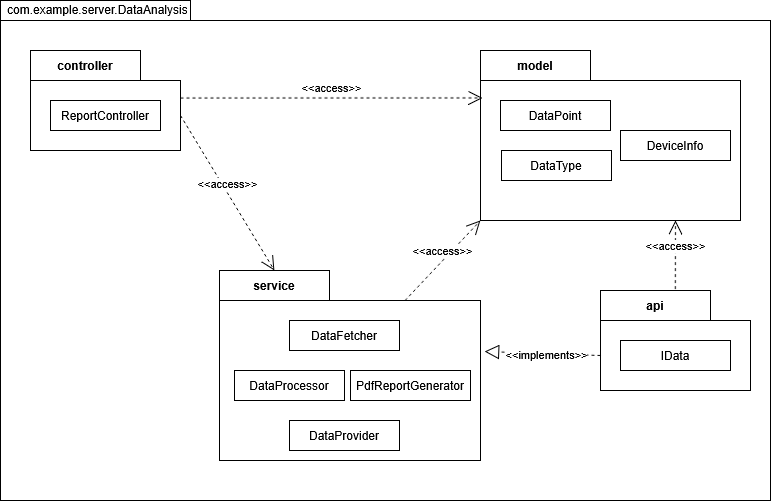

The diagram above was exported from draw.io. Its source (the exported page's mxGraphModel, read from the mxfile embedded in the PNG):
<mxGraphModel dx="1042" dy="563" grid="1" gridSize="10" guides="1" tooltips="1" connect="1" arrows="1" fold="1" page="1" pageScale="1" pageWidth="827" pageHeight="1169" math="0" shadow="0">
  <root>
    <mxCell id="0" />
    <mxCell id="1" parent="0" />
    <mxCell id="Up_eWgY4WK7OSPnfdzlY-3" parent="1" style="shape=folder;xSize=90;align=left;spacingLeft=10;align=left;verticalAlign=top;spacingLeft=5;spacingTop=-4;tabWidth=190;tabHeight=20;tabPosition=left;html=1;recursiveResize=0;" value="com.example.server.DataAnalysis" vertex="1">
      <mxGeometry height="500" width="770" x="40" y="40" as="geometry" />
    </mxCell>
    <mxCell id="Up_eWgY4WK7OSPnfdzlY-8" parent="1" style="shape=folder;fontStyle=1;tabWidth=110;tabHeight=30;tabPosition=left;html=1;boundedLbl=1;labelInHeader=1;container=1;collapsible=0;recursiveResize=0;whiteSpace=wrap;" value="controller" vertex="1">
      <mxGeometry height="100" width="150" x="70" y="90" as="geometry" />
    </mxCell>
    <mxCell id="Up_eWgY4WK7OSPnfdzlY-9" parent="Up_eWgY4WK7OSPnfdzlY-8" style="html=1;whiteSpace=wrap;" value="ReportController" vertex="1">
      <mxGeometry height="30" relative="1" width="110" as="geometry">
        <mxPoint x="20" y="50" as="offset" />
      </mxGeometry>
    </mxCell>
    <mxCell id="Up_eWgY4WK7OSPnfdzlY-10" parent="1" style="shape=folder;fontStyle=1;tabWidth=110;tabHeight=30;tabPosition=left;html=1;boundedLbl=1;labelInHeader=1;container=1;collapsible=0;recursiveResize=0;whiteSpace=wrap;" value="service" vertex="1">
      <mxGeometry height="190" width="261" x="259" y="310" as="geometry" />
    </mxCell>
    <mxCell id="Up_eWgY4WK7OSPnfdzlY-11" parent="Up_eWgY4WK7OSPnfdzlY-10" style="html=1;whiteSpace=wrap;" value="DataFetcher" vertex="1">
      <mxGeometry height="30" relative="1" width="110" as="geometry">
        <mxPoint x="70" y="50" as="offset" />
      </mxGeometry>
    </mxCell>
    <mxCell id="Up_eWgY4WK7OSPnfdzlY-12" parent="Up_eWgY4WK7OSPnfdzlY-10" style="html=1;whiteSpace=wrap;" value="DataProcessor" vertex="1">
      <mxGeometry height="30" width="110" x="15" y="100" as="geometry" />
    </mxCell>
    <mxCell id="Up_eWgY4WK7OSPnfdzlY-13" parent="Up_eWgY4WK7OSPnfdzlY-10" style="html=1;whiteSpace=wrap;" value="DataProvider" vertex="1">
      <mxGeometry height="30" width="110" x="70" y="150" as="geometry" />
    </mxCell>
    <mxCell id="Up_eWgY4WK7OSPnfdzlY-14" parent="Up_eWgY4WK7OSPnfdzlY-10" style="html=1;whiteSpace=wrap;" value="PdfReportGenerator" vertex="1">
      <mxGeometry height="30" width="120" x="131" y="100" as="geometry" />
    </mxCell>
    <mxCell id="Up_eWgY4WK7OSPnfdzlY-15" parent="1" style="shape=folder;fontStyle=1;tabWidth=110;tabHeight=30;tabPosition=left;html=1;boundedLbl=1;labelInHeader=1;container=1;collapsible=0;recursiveResize=0;whiteSpace=wrap;" value="api" vertex="1">
      <mxGeometry height="100" width="150" x="640" y="330" as="geometry" />
    </mxCell>
    <mxCell id="Up_eWgY4WK7OSPnfdzlY-16" parent="Up_eWgY4WK7OSPnfdzlY-15" style="html=1;whiteSpace=wrap;" value="IData" vertex="1">
      <mxGeometry height="30" relative="1" width="110" as="geometry">
        <mxPoint x="20" y="50" as="offset" />
      </mxGeometry>
    </mxCell>
    <mxCell id="Up_eWgY4WK7OSPnfdzlY-17" parent="1" style="shape=folder;fontStyle=1;tabWidth=110;tabHeight=30;tabPosition=left;html=1;boundedLbl=1;labelInHeader=1;container=1;collapsible=0;recursiveResize=0;whiteSpace=wrap;" value="model" vertex="1">
      <mxGeometry height="170" width="260" x="520" y="90" as="geometry" />
    </mxCell>
    <mxCell id="Up_eWgY4WK7OSPnfdzlY-18" parent="Up_eWgY4WK7OSPnfdzlY-17" style="html=1;whiteSpace=wrap;" value="DataPoint" vertex="1">
      <mxGeometry height="30" relative="1" width="110" as="geometry">
        <mxPoint x="20" y="50" as="offset" />
      </mxGeometry>
    </mxCell>
    <mxCell id="Up_eWgY4WK7OSPnfdzlY-19" parent="Up_eWgY4WK7OSPnfdzlY-17" style="html=1;whiteSpace=wrap;" value="DataType" vertex="1">
      <mxGeometry height="30" width="110" x="21" y="100" as="geometry" />
    </mxCell>
    <mxCell id="Up_eWgY4WK7OSPnfdzlY-20" parent="Up_eWgY4WK7OSPnfdzlY-17" style="html=1;whiteSpace=wrap;" value="DeviceInfo" vertex="1">
      <mxGeometry height="30" width="110" x="140" y="80" as="geometry" />
    </mxCell>
    <mxCell id="Up_eWgY4WK7OSPnfdzlY-21" edge="1" parent="1" source="Up_eWgY4WK7OSPnfdzlY-10" style="edgeStyle=none;html=1;endArrow=open;endSize=12;dashed=1;verticalAlign=bottom;rounded=0;exitX=0;exitY=0;exitDx=185.5;exitDy=30;exitPerimeter=0;entryX=0;entryY=0;entryDx=0;entryDy=170;entryPerimeter=0;" target="Up_eWgY4WK7OSPnfdzlY-17" value="&amp;lt;&amp;lt;access&amp;gt;&amp;gt;">
      <mxGeometry relative="1" width="160" as="geometry">
        <mxPoint x="712.5" y="340" as="sourcePoint" />
        <mxPoint x="709.78" y="260.68000000000006" as="targetPoint" />
      </mxGeometry>
    </mxCell>
    <mxCell id="Up_eWgY4WK7OSPnfdzlY-22" edge="1" parent="1" source="Up_eWgY4WK7OSPnfdzlY-15" style="endArrow=block;dashed=1;endFill=0;endSize=12;html=1;rounded=0;entryX=1.016;entryY=0.426;entryDx=0;entryDy=0;entryPerimeter=0;exitX=0;exitY=0;exitDx=0;exitDy=65;exitPerimeter=0;" target="Up_eWgY4WK7OSPnfdzlY-10" value="">
      <mxGeometry relative="1" width="160" as="geometry">
        <mxPoint x="220" y="160" as="sourcePoint" />
        <mxPoint x="380" y="160" as="targetPoint" />
      </mxGeometry>
    </mxCell>
    <mxCell id="Up_eWgY4WK7OSPnfdzlY-23" connectable="0" parent="Up_eWgY4WK7OSPnfdzlY-22" style="edgeLabel;html=1;align=center;verticalAlign=middle;resizable=0;points=[];" value="&amp;lt;&amp;lt;implements&amp;gt;&amp;gt;" vertex="1">
      <mxGeometry relative="1" x="-0.0573" as="geometry">
        <mxPoint as="offset" />
      </mxGeometry>
    </mxCell>
    <mxCell id="Up_eWgY4WK7OSPnfdzlY-24" edge="1" parent="1" source="Up_eWgY4WK7OSPnfdzlY-8" style="edgeStyle=none;html=1;endArrow=open;endSize=12;dashed=1;verticalAlign=bottom;rounded=0;exitX=0;exitY=0;exitDx=150;exitDy=65;exitPerimeter=0;entryX=0;entryY=0;entryDx=55;entryDy=0;entryPerimeter=0;" target="Up_eWgY4WK7OSPnfdzlY-10" value="&amp;lt;&amp;lt;access&amp;gt;&amp;gt;">
      <mxGeometry relative="1" width="160" as="geometry">
        <mxPoint x="300" y="290" as="sourcePoint" />
        <mxPoint x="301" y="210" as="targetPoint" />
      </mxGeometry>
    </mxCell>
    <mxCell id="Up_eWgY4WK7OSPnfdzlY-25" edge="1" parent="1" source="Up_eWgY4WK7OSPnfdzlY-8" style="edgeStyle=none;html=1;endArrow=open;endSize=12;dashed=1;verticalAlign=bottom;rounded=0;exitX=0;exitY=0;exitDx=150;exitDy=47.5;exitPerimeter=0;entryX=0.008;entryY=0.279;entryDx=0;entryDy=0;entryPerimeter=0;" target="Up_eWgY4WK7OSPnfdzlY-17" value="&amp;lt;&amp;lt;access&amp;gt;&amp;gt;">
      <mxGeometry relative="1" width="160" as="geometry">
        <mxPoint x="320" y="170" as="sourcePoint" />
        <mxPoint x="620" y="355" as="targetPoint" />
      </mxGeometry>
    </mxCell>
    <mxCell id="Up_eWgY4WK7OSPnfdzlY-26" edge="1" parent="1" source="Up_eWgY4WK7OSPnfdzlY-15" style="edgeStyle=none;html=1;endArrow=open;endSize=12;dashed=1;verticalAlign=bottom;rounded=0;exitX=0.499;exitY=-0.014;exitDx=0;exitDy=0;exitPerimeter=0;entryX=0.75;entryY=1;entryDx=0;entryDy=0;entryPerimeter=0;" target="Up_eWgY4WK7OSPnfdzlY-17" value="&amp;lt;&amp;lt;access&amp;gt;&amp;gt;">
      <mxGeometry relative="1" width="160" as="geometry">
        <mxPoint x="600" y="400" as="sourcePoint" />
        <mxPoint x="675" y="320" as="targetPoint" />
      </mxGeometry>
    </mxCell>
  </root>
</mxGraphModel>